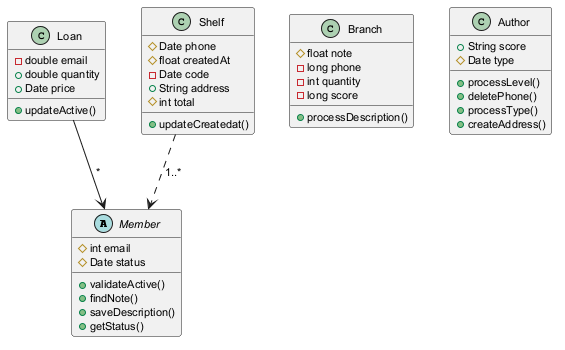

The diagram above was rendered by PlantUML. Its source (embedded in the PNG):
@startuml
skinparam defaultFontSize 11
abstract class Member {
  #int email
  #Date status
  +validateActive()
  +findNote()
  +saveDescription()
  +getStatus()
}
class Branch {
  #float note
  -long phone
  -int quantity
  -long score
  +processDescription()
}
class Loan {
  -double email
  +double quantity
  +Date price
  +updateActive()
}
class Author {
  +String score
  #Date type
  +processLevel()
  +deletePhone()
  +processType()
  +createAddress()
}
class Shelf {
  #Date phone
  #float createdAt
  -Date code
  +String address
  #int total
  +updateCreatedat()
}
Loan --> Member : "*"
Shelf ..> Member : "1..*"
@enduml